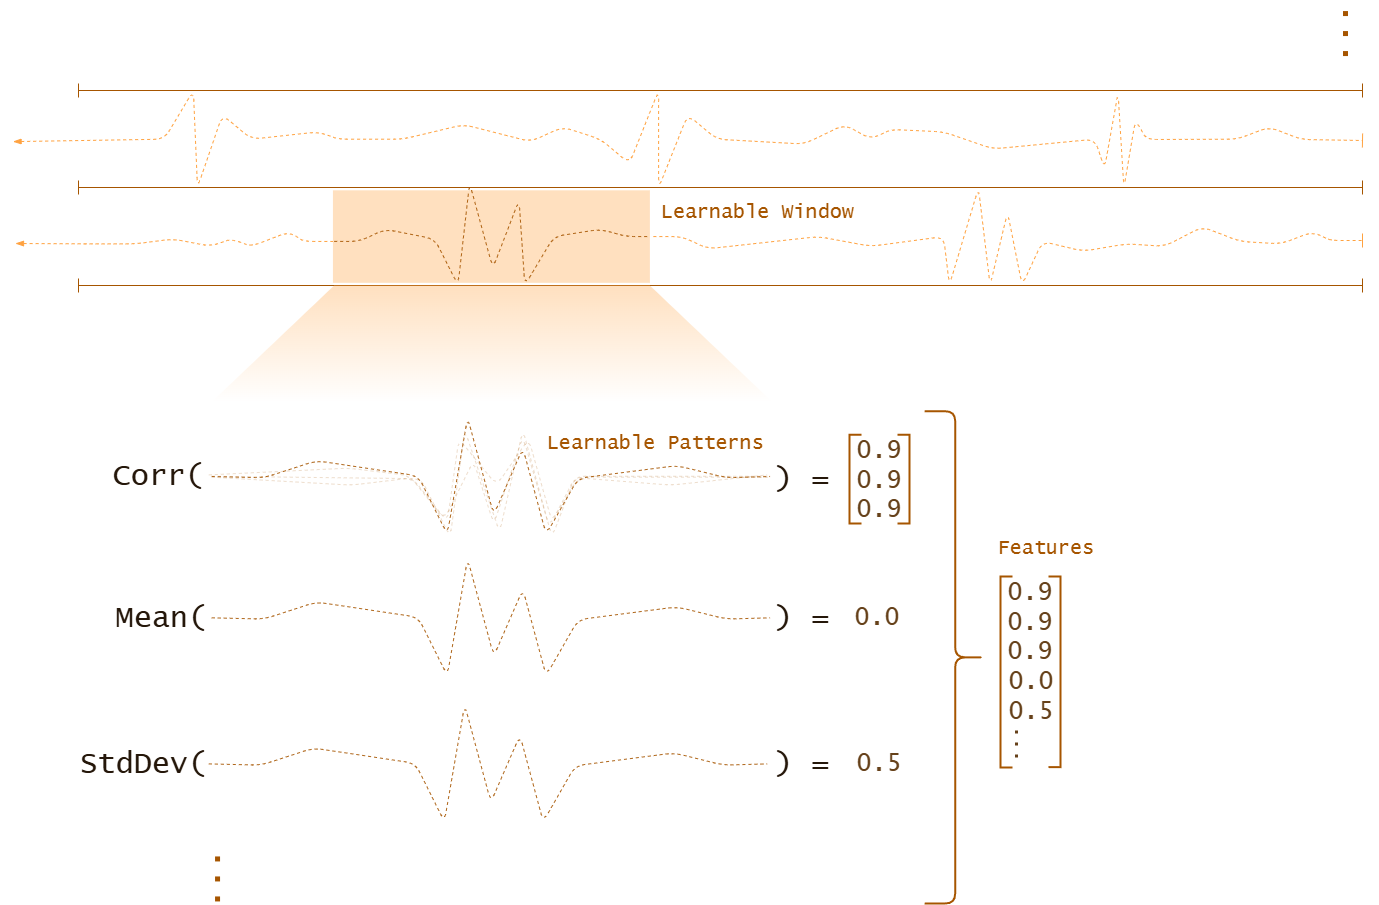

The diagram above was exported from draw.io. Its source (the exported page's mxGraphModel, read from the mxfile embedded in the PNG):
<mxGraphModel dx="1938" dy="1646" grid="0" gridSize="1" guides="1" tooltips="1" connect="1" arrows="1" fold="1" page="0" pageScale="1" pageWidth="827" pageHeight="1169" background="light-dark(#FFFFFF,#FFFFFF)" math="0" shadow="0">
  <root>
    <mxCell id="0" />
    <mxCell id="1" parent="0" />
    <mxCell id="pcs6hddHFnYzONBrSSn0-161" value="" style="endArrow=baseDash;html=1;rounded=0;fillColor=#fa6800;strokeColor=light-dark(#C73500,#A65500);endFill=0;endSize=12;startArrow=baseDash;startFill=0;startSize=12;" edge="1" parent="1">
      <mxGeometry width="50" height="50" relative="1" as="geometry">
        <mxPoint x="96" y="235" as="sourcePoint" />
        <mxPoint x="1380" y="235" as="targetPoint" />
      </mxGeometry>
    </mxCell>
    <mxCell id="pcs6hddHFnYzONBrSSn0-1" value="" style="shape=trapezoid;perimeter=trapezoidPerimeter;whiteSpace=wrap;html=1;fixedSize=1;size=122.89951126663749;gradientColor=light-dark(#FFFFFF,#FFFFFF);fillColor=light-dark(#FFFFFF,#FFB15F);strokeColor=none;opacity=40;" vertex="1" parent="1">
      <mxGeometry x="229" y="234.76" width="561" height="116.85" as="geometry" />
    </mxCell>
    <mxCell id="pcs6hddHFnYzONBrSSn0-26" value="Learnable Window" style="text;html=1;align=center;verticalAlign=middle;whiteSpace=wrap;rounded=0;fillColor=none;strokeColor=none;shadow=0;glass=0;fontColor=light-dark(#000000,#A65500);textShadow=0;fontSize=20;fontFamily=Lucida Console;" vertex="1" parent="1">
      <mxGeometry x="673.2" y="144.68" width="204.8" height="31.65" as="geometry" />
    </mxCell>
    <mxCell id="pcs6hddHFnYzONBrSSn0-40" value="Corr(" style="text;html=1;align=right;verticalAlign=middle;whiteSpace=wrap;rounded=0;fontColor=light-dark(#000000,#25170A);fontFamily=Lucida Console;spacing=0;spacingRight=5;fontSize=30;" vertex="1" parent="1">
      <mxGeometry x="55.0285052983826" y="403.0105238611117" width="171.2958250976018" height="44.87100861166707" as="geometry" />
    </mxCell>
    <mxCell id="pcs6hddHFnYzONBrSSn0-50" value=") =&amp;nbsp;" style="text;html=1;align=left;verticalAlign=middle;whiteSpace=wrap;rounded=0;fontColor=light-dark(#000000,#25170A);fontFamily=Lucida Console;spacing=0;spacingTop=0;spacingLeft=5;fontSize=30;" vertex="1" parent="1">
      <mxGeometry x="787.5463636363637" y="405.07375096019075" width="93.05212121212124" height="44.867825380305355" as="geometry" />
    </mxCell>
    <mxCell id="pcs6hddHFnYzONBrSSn0-51" value="Mean(" style="text;html=1;align=right;verticalAlign=middle;whiteSpace=wrap;rounded=0;fontColor=light-dark(#000000,#25170A);fontFamily=Lucida Console;spacing=0;spacingRight=5;fontSize=30;" vertex="1" parent="1">
      <mxGeometry x="56.74112102621305" y="544.2738131874186" width="172.4946561070831" height="44.87100861166707" as="geometry" />
    </mxCell>
    <mxCell id="pcs6hddHFnYzONBrSSn0-53" value="StdDev(" style="text;html=1;align=right;verticalAlign=middle;whiteSpace=wrap;rounded=0;fontColor=light-dark(#000000,#25170A);fontFamily=Lucida Console;spacing=0;spacingRight=5;fontSize=30;" vertex="1" parent="1">
      <mxGeometry x="56.74112102621305" y="690.374986504104" width="172.4946561070831" height="44.87100861166707" as="geometry" />
    </mxCell>
    <mxCell id="pcs6hddHFnYzONBrSSn0-57" value=") =" style="text;html=1;align=left;verticalAlign=middle;whiteSpace=wrap;rounded=0;fontColor=light-dark(#000000,#25170A);fontFamily=Lucida Console;spacing=0;spacingTop=0;spacingLeft=5;fontSize=30;" vertex="1" parent="1">
      <mxGeometry x="787.5463636363637" y="544.2784311146053" width="93.05212121212124" height="44.867825380305355" as="geometry" />
    </mxCell>
    <mxCell id="pcs6hddHFnYzONBrSSn0-58" value=") =" style="text;html=1;align=left;verticalAlign=middle;whiteSpace=wrap;rounded=0;fontColor=light-dark(#000000,#25170A);fontFamily=Lucida Console;spacing=0;spacingTop=0;spacingLeft=5;fontSize=30;" vertex="1" parent="1">
      <mxGeometry x="787.5463636363637" y="690.3727447918775" width="93.05212121212124" height="44.867825380305355" as="geometry" />
    </mxCell>
    <mxCell id="pcs6hddHFnYzONBrSSn0-61" value="0.0" style="rounded=1;whiteSpace=wrap;html=1;fillColor=none;strokeColor=none;fillStyle=solid;fontColor=light-dark(#000000,#66411A);shadow=1;labelBackgroundColor=none;fontFamily=Lucida Console;fontSize=25;" vertex="1" parent="1">
      <mxGeometry x="863.0550964863357" y="538.7156261310652" width="63.97333333333335" height="55.99348799495513" as="geometry" />
    </mxCell>
    <mxCell id="pcs6hddHFnYzONBrSSn0-62" value="0.5" style="rounded=1;whiteSpace=wrap;html=1;fillColor=none;strokeColor=none;fillStyle=solid;fontColor=light-dark(#000000,#66411A);shadow=1;labelBackgroundColor=none;fontFamily=Lucida Console;fontSize=25;" vertex="1" parent="1">
      <mxGeometry x="865.0250964863358" y="684.8099398083372" width="63.97333333333335" height="55.99348799495513" as="geometry" />
    </mxCell>
    <mxCell id="pcs6hddHFnYzONBrSSn0-65" value="" style="curved=0;endArrow=none;html=1;rounded=1;exitX=0;exitY=0.5;exitDx=0;exitDy=0;dashed=1;fillColor=#fa6800;strokeColor=light-dark(#C73500,#A65500);startFill=0;opacity=20;entryX=1;entryY=0.5;entryDx=0;entryDy=0;fontSize=30;" edge="1" parent="1">
      <mxGeometry width="50" height="50" relative="1" as="geometry">
        <mxPoint x="229.23363636363644" y="425.76699652354375" as="sourcePoint" />
        <mxPoint x="787.5463636363637" y="425.76699652354375" as="targetPoint" />
        <Array as="points">
          <mxPoint x="438.6009090909092" y="428.2014960015852" />
          <mxPoint x="467.6796969696971" y="486.62948347458195" />
          <mxPoint x="482.219090909091" y="379.51150644075466" />
          <mxPoint x="517.1136363636364" y="481.76048451849886" />
          <mxPoint x="540.3766666666667" y="379.51150644075466" />
          <mxPoint x="569.4554545454546" y="486.62948347458195" />
          <mxPoint x="592.7184848484848" y="425.76699652354375" />
        </Array>
      </mxGeometry>
    </mxCell>
    <mxCell id="pcs6hddHFnYzONBrSSn0-68" value="" style="curved=0;endArrow=none;html=1;rounded=1;exitX=0;exitY=0.5;exitDx=0;exitDy=0;dashed=1;fillColor=#fa6800;strokeColor=light-dark(#C73500,#A65500);startFill=0;opacity=20;entryX=1;entryY=0.5;entryDx=0;entryDy=0;fontSize=30;" edge="1" parent="1">
      <mxGeometry width="50" height="50" relative="1" as="geometry">
        <mxPoint x="229.23363636363644" y="426.6677613304191" as="sourcePoint" />
        <mxPoint x="787.5463636363637" y="426.6677613304191" as="targetPoint" />
        <Array as="points">
          <mxPoint x="368.8118181818181" y="434.6529196183953" />
          <mxPoint x="429.8772727272727" y="427.34942118427074" />
          <mxPoint x="464.7718181818183" y="471.1704117890183" />
          <mxPoint x="476.4033333333335" y="388.39742953560625" />
          <mxPoint x="514.2057575757575" y="434.6529196183953" />
          <mxPoint x="546.1924242424243" y="388.39742953560625" />
          <mxPoint x="569.4554545454546" y="471.1704117890183" />
          <mxPoint x="592.7184848484848" y="426.6677613304191" />
        </Array>
      </mxGeometry>
    </mxCell>
    <mxCell id="pcs6hddHFnYzONBrSSn0-69" value="" style="curved=0;endArrow=none;html=1;rounded=1;exitX=0;exitY=0.5;exitDx=0;exitDy=0;dashed=1;fillColor=#fa6800;strokeColor=light-dark(#C73500,#A65500);startFill=0;opacity=20;entryX=1;entryY=0.5;entryDx=0;entryDy=0;fontSize=30;" edge="1" parent="1">
      <mxGeometry width="50" height="50" relative="1" as="geometry">
        <mxPoint x="226.32575757575765" y="424.40367681584047" as="sourcePoint" />
        <mxPoint x="784.638484848485" y="424.40367681584047" as="targetPoint" />
        <Array as="points">
          <mxPoint x="365.90393939393937" y="417.6114232721047" />
          <mxPoint x="426.9693939393939" y="425.0853366696921" />
          <mxPoint x="461.86393939393946" y="468.90632727443955" />
          <mxPoint x="490.94272727272727" y="410.30792483798007" />
          <mxPoint x="511.29787878787886" y="473.6049112670598" />
          <mxPoint x="540.3766666666667" y="385.9629300575648" />
          <mxPoint x="566.5475757575758" y="476.03941074510124" />
          <mxPoint x="595.6263636363637" y="427.34942118427074" />
          <mxPoint x="688.6784848484848" y="434.6529196183953" />
        </Array>
      </mxGeometry>
    </mxCell>
    <mxCell id="pcs6hddHFnYzONBrSSn0-72" value="" style="curved=0;endArrow=none;html=1;rounded=1;exitX=0;exitY=0.5;exitDx=0;exitDy=0;dashed=1;fillColor=#fa6800;strokeColor=light-dark(#C73500,#A65500);startFill=0;opacity=90;entryX=1;entryY=0.5;entryDx=0;entryDy=0;fontSize=30;" edge="1" parent="1">
      <mxGeometry width="50" height="50" relative="1" as="geometry">
        <mxPoint x="229.23363636363644" y="567.3331411716586" as="sourcePoint" />
        <mxPoint x="787.5463636363637" y="567.3331411716586" as="targetPoint" />
        <Array as="points">
          <mxPoint x="281.5754545454545" y="568.5503909106794" />
          <mxPoint x="333.9172727272728" y="551.5088945643886" />
          <mxPoint x="435.69303030303035" y="566.7245163021482" />
          <mxPoint x="464.7718181818183" y="625.1525037751449" />
          <mxPoint x="485.12696969696987" y="508.29652882915144" />
          <mxPoint x="511.29787878787886" y="605.6765079508126" />
          <mxPoint x="540.3766666666667" y="538.7277723046706" />
          <mxPoint x="563.6396969696971" y="625.1525037751449" />
          <mxPoint x="595.6263636363637" y="569.1590157801896" />
          <mxPoint x="694.4942424242425" y="556.3778935204717" />
          <mxPoint x="743.9281818181819" y="568.5503909106794" />
        </Array>
      </mxGeometry>
    </mxCell>
    <mxCell id="pcs6hddHFnYzONBrSSn0-75" value="" style="endArrow=none;dashed=1;html=1;dashPattern=1 3;strokeWidth=5;rounded=1;strokeColor=light-dark(#000000,#A65500);curved=0;fontSize=30;" edge="1" parent="1">
      <mxGeometry width="50" height="50" relative="1" as="geometry">
        <mxPoint x="235.04939393939398" y="850.9523303634966" as="sourcePoint" />
        <mxPoint x="235.04939393939398" y="797.393341846583" as="targetPoint" />
      </mxGeometry>
    </mxCell>
    <mxCell id="pcs6hddHFnYzONBrSSn0-78" value="" style="shape=curlyBracket;whiteSpace=wrap;html=1;rounded=1;flipH=1;labelPosition=right;verticalLabelPosition=middle;align=left;verticalAlign=middle;strokeColor=light-dark(#000000,#A65500);fillColor=none;strokeWidth=2;" vertex="1" parent="1">
      <mxGeometry x="942.16" y="360.75" width="61.07" height="492.25" as="geometry" />
    </mxCell>
    <mxCell id="pcs6hddHFnYzONBrSSn0-82" value="Learnable Patterns" style="text;html=1;align=center;verticalAlign=middle;whiteSpace=wrap;rounded=0;fillColor=none;strokeColor=none;shadow=0;glass=0;fontColor=light-dark(#000000,#A65500);textShadow=0;fontSize=20;fontFamily=Lucida Console;" vertex="1" parent="1">
      <mxGeometry x="554.03" y="376.39" width="238.71" height="31.65" as="geometry" />
    </mxCell>
    <mxCell id="pcs6hddHFnYzONBrSSn0-83" value="Features" style="text;html=1;align=left;verticalAlign=middle;whiteSpace=wrap;rounded=0;fillColor=none;strokeColor=none;shadow=0;glass=0;fontColor=light-dark(#000000,#A65500);textShadow=0;fontSize=20;fontFamily=Lucida Console;" vertex="1" parent="1">
      <mxGeometry x="1014" y="481" width="112" height="31.65" as="geometry" />
    </mxCell>
    <mxCell id="diwaYqWDg7FnA_vOoci0-3" value="" style="curved=0;endArrow=baseDash;html=1;rounded=1;strokeColor=light-dark(#C73500,#FFA240);dashed=1;startFill=1;fillColor=#fa6800;startArrow=blockThin;endFill=0;endSize=12;" parent="1" edge="1">
      <mxGeometry width="50" height="50" relative="1" as="geometry">
        <mxPoint x="30.56" y="91.1244890388721" as="sourcePoint" />
        <mxPoint x="1380" y="90" as="targetPoint" />
        <Array as="points">
          <mxPoint x="181.76969696969698" y="88.68998956083055" />
          <mxPoint x="210.84848484848493" y="40" />
          <mxPoint x="215" y="137" />
          <mxPoint x="239.92727272727274" y="64.34499478041528" />
          <mxPoint x="269.0060606060606" y="88.68998956083055" />
          <mxPoint x="335.88727272727283" y="81.38649112670598" />
          <mxPoint x="356.24242424242425" y="88.68998956083055" />
          <mxPoint x="420.21575757575766" y="88.68998956083055" />
          <mxPoint x="481.2812121212122" y="74.08299269258139" />
          <mxPoint x="548.1624242424243" y="91.1244890388721" />
          <mxPoint x="580.1490909090911" y="76.51749217062292" />
          <mxPoint x="617.9515151515153" y="88.68998956083055" />
          <mxPoint x="647.030303030303" y="113.03498434124583" />
          <mxPoint x="676.1090909090908" y="40" />
          <mxPoint x="676.1090909090908" y="137.3799791216611" />
          <mxPoint x="705.187878787879" y="64.34499478041528" />
          <mxPoint x="734.2666666666667" y="88.68998956083055" />
          <mxPoint x="821.5030303030303" y="93.55898851691362" />
          <mxPoint x="862.2133333333335" y="74.08299269258139" />
          <mxPoint x="888.3842424242424" y="88.68998956083055" />
          <mxPoint x="908.7393939393942" y="78.95199164866443" />
          <mxPoint x="961.0812121212124" y="81.38649112670598" />
          <mxPoint x="1010.5151515151515" y="98.42798747299668" />
          <mxPoint x="1112.290909090909" y="88.68998956083055" />
          <mxPoint x="1122" y="118" />
          <mxPoint x="1135.5539393939398" y="42.43449947804153" />
          <mxPoint x="1141.3696969696969" y="137.3799791216611" />
          <mxPoint x="1153" y="69" />
          <mxPoint x="1164" y="89" />
          <mxPoint x="1254.7769696969697" y="88.68998956083055" />
          <mxPoint x="1286.7636363636361" y="76.51749217062292" />
          <mxPoint x="1319" y="89" />
        </Array>
      </mxGeometry>
    </mxCell>
    <mxCell id="diwaYqWDg7FnA_vOoci0-5" value="" style="curved=0;endArrow=baseDash;html=1;rounded=1;startFill=0;fillColor=#fa6800;strokeColor=light-dark(#C73500,#FFA240);shadow=0;strokeWidth=1;dashed=1;startArrow=none;endFill=0;exitX=1.011;exitY=0.5;exitDx=0;exitDy=0;exitPerimeter=0;endSize=12;targetPerimeterSpacing=0;" parent="1" edge="1" source="diwaYqWDg7FnA_vOoci0-14">
      <mxGeometry width="50" height="50" relative="1" as="geometry">
        <mxPoint x="699.3721212121213" y="195.80796659465778" as="sourcePoint" />
        <mxPoint x="1380" y="190" as="targetPoint" />
        <Array as="points">
          <mxPoint x="699.3721212121213" y="186.06996868249166" />
          <mxPoint x="725.5430303030305" y="198.24246607269936" />
          <mxPoint x="836.0424242424243" y="186.06996868249166" />
          <mxPoint x="888.3842424242424" y="195.80796659465778" />
          <mxPoint x="961.0812121212124" y="186.06996868249166" />
          <mxPoint x="966.8969696969697" y="234.75995824332225" />
          <mxPoint x="995.9757575757578" y="137.3799791216611" />
          <mxPoint x="1007.6072727272727" y="234.75995824332225" />
          <mxPoint x="1025.0545454545456" y="161.72497390207639" />
          <mxPoint x="1039.5939393939398" y="234.75995824332225" />
          <mxPoint x="1059.949090909091" y="190.93896763857475" />
          <mxPoint x="1100.659393939394" y="200.67696555074082" />
          <mxPoint x="1144.277575757576" y="193.3734671166163" />
          <mxPoint x="1182.0800000000004" y="195.80796659465778" />
          <mxPoint x="1219.8824242424243" y="176.33197077032554" />
          <mxPoint x="1257.6848484848488" y="190.93896763857475" />
          <mxPoint x="1298.3951515151516" y="193.3734671166163" />
          <mxPoint x="1330.381818181818" y="181.20096972640863" />
          <mxPoint x="1348" y="190" />
        </Array>
      </mxGeometry>
    </mxCell>
    <mxCell id="diwaYqWDg7FnA_vOoci0-14" value="" style="rounded=0;whiteSpace=wrap;html=1;fillColor=light-dark(#FA6800,#FFB15F);strokeColor=none;fillStyle=solid;fontColor=#000000;shadow=0;opacity=40;" parent="1" vertex="1">
      <mxGeometry x="350.42666666666673" y="139.81447859970262" width="316.9587878787879" height="92.51098016557806" as="geometry" />
    </mxCell>
    <mxCell id="diwaYqWDg7FnA_vOoci0-18" value="" style="curved=0;endArrow=none;html=1;rounded=1;exitX=0.004;exitY=0.552;exitDx=0;exitDy=0;entryX=1;entryY=0.5;entryDx=0;entryDy=0;dashed=1;fillColor=#fa6800;strokeColor=light-dark(#C73500,#A65500);startFill=0;opacity=90;exitPerimeter=0;" parent="1" source="diwaYqWDg7FnA_vOoci0-14" target="diwaYqWDg7FnA_vOoci0-14" edge="1">
      <mxGeometry width="50" height="50" relative="1" as="geometry">
        <mxPoint x="687.7406060606063" y="512.2928987400564" as="sourcePoint" />
        <mxPoint x="833.1345454545456" y="390.56792483798006" as="targetPoint" />
        <Array as="points">
          <mxPoint x="376.59757575757584" y="190.93896763857475" />
          <mxPoint x="402.7684848484849" y="178.76647024836709" />
          <mxPoint x="452.2024242424243" y="188.5044681605332" />
          <mxPoint x="475.4654545454546" y="234.75995824332225" />
          <mxPoint x="487.0969696969699" y="132.51098016557808" />
          <mxPoint x="510.3600000000001" y="217.71846189703152" />
          <mxPoint x="536.5309090909091" y="149.55247651186875" />
          <mxPoint x="542.3466666666667" y="234.75995824332225" />
          <mxPoint x="571.4254545454546" y="186.06996868249166" />
          <mxPoint x="617.9515151515153" y="178.76647024836709" />
          <mxPoint x="644.1224242424245" y="186.06996868249166" />
        </Array>
      </mxGeometry>
    </mxCell>
    <mxCell id="diwaYqWDg7FnA_vOoci0-22" value="" style="endArrow=baseDash;html=1;rounded=0;fillColor=#fa6800;strokeColor=light-dark(#C73500,#A65500);endFill=0;endSize=12;startArrow=baseDash;startFill=0;startSize=12;" parent="1" edge="1">
      <mxGeometry width="50" height="50" relative="1" as="geometry">
        <mxPoint x="96" y="137" as="sourcePoint" />
        <mxPoint x="1380" y="137" as="targetPoint" />
      </mxGeometry>
    </mxCell>
    <mxCell id="pcs6hddHFnYzONBrSSn0-162" value="" style="endArrow=baseDash;html=1;rounded=0;fillColor=#fa6800;strokeColor=light-dark(#C73500,#A65500);endFill=0;endSize=12;startArrow=baseDash;startFill=0;startSize=12;" edge="1" parent="1">
      <mxGeometry width="50" height="50" relative="1" as="geometry">
        <mxPoint x="96" y="40" as="sourcePoint" />
        <mxPoint x="1380" y="40" as="targetPoint" />
      </mxGeometry>
    </mxCell>
    <mxCell id="pcs6hddHFnYzONBrSSn0-56" value="0.9" style="rounded=1;whiteSpace=wrap;html=1;fillColor=none;strokeColor=none;fillStyle=solid;fontColor=light-dark(#000000,#66411A);shadow=1;labelBackgroundColor=none;fontFamily=Lucida Console;fontSize=25;" vertex="1" parent="1">
      <mxGeometry x="865.03" y="385.34" width="63.97" height="29.66" as="geometry" />
    </mxCell>
    <mxCell id="pcs6hddHFnYzONBrSSn0-180" value="" style="endArrow=none;dashed=1;html=1;rounded=1;startArrow=blockThin;startFill=1;strokeColor=light-dark(#000000,#FFA240);curved=0;endSize=6;targetPerimeterSpacing=6;sourcePerimeterSpacing=10;strokeWidth=1;" edge="1" parent="1">
      <mxGeometry width="50" height="50" relative="1" as="geometry">
        <mxPoint x="33" y="193" as="sourcePoint" />
        <mxPoint x="350.42666666666673" y="190.93896763857475" as="targetPoint" />
        <Array as="points">
          <mxPoint x="111.9806060606061" y="193.3734671166163" />
          <mxPoint x="152.69090909090906" y="193.3734671166163" />
          <mxPoint x="190.49333333333337" y="188.5044681605332" />
          <mxPoint x="228.29575757575765" y="195.80796659465778" />
          <mxPoint x="248.65090909090912" y="188.5044681605332" />
          <mxPoint x="269.0060606060606" y="195.80796659465778" />
          <mxPoint x="306.8084848484849" y="181.20096972640863" />
          <mxPoint x="321.34787878787887" y="190.93896763857475" />
        </Array>
      </mxGeometry>
    </mxCell>
    <mxCell id="pcs6hddHFnYzONBrSSn0-181" value="" style="curved=0;endArrow=none;html=1;rounded=1;exitX=0;exitY=0.5;exitDx=0;exitDy=0;dashed=1;fillColor=#fa6800;strokeColor=light-dark(#C73500,#A65500);startFill=0;opacity=90;entryX=1;entryY=0.5;entryDx=0;entryDy=0;fontSize=30;" edge="1" parent="1">
      <mxGeometry width="50" height="50" relative="1" as="geometry">
        <mxPoint x="226.32575757575765" y="713.4031098541502" as="sourcePoint" />
        <mxPoint x="784.638484848485" y="713.4031098541502" as="targetPoint" />
        <Array as="points">
          <mxPoint x="278.6675757575758" y="714.6203595931712" />
          <mxPoint x="331.00939393939404" y="697.5788632468804" />
          <mxPoint x="432.78515151515165" y="712.7944849846399" />
          <mxPoint x="461.86393939393946" y="771.2224724576366" />
          <mxPoint x="482.219090909091" y="654.3664975116432" />
          <mxPoint x="508.3900000000001" y="751.7464766333043" />
          <mxPoint x="537.4687878787879" y="684.7977409871623" />
          <mxPoint x="560.7318181818182" y="771.2224724576366" />
          <mxPoint x="592.7184848484848" y="715.2289844626814" />
          <mxPoint x="691.5863636363637" y="702.4478622029633" />
          <mxPoint x="741.0203030303031" y="714.6203595931712" />
        </Array>
      </mxGeometry>
    </mxCell>
    <mxCell id="pcs6hddHFnYzONBrSSn0-182" value="" style="curved=0;endArrow=none;html=1;rounded=1;exitX=0;exitY=0.5;exitDx=0;exitDy=0;dashed=1;fillColor=#fa6800;strokeColor=light-dark(#C73500,#A65500);startFill=0;opacity=90;entryX=1;entryY=0.5;entryDx=0;entryDy=0;fontSize=30;" edge="1" parent="1">
      <mxGeometry width="50" height="50" relative="1" as="geometry">
        <mxPoint x="229.23363636363644" y="426.03479146612835" as="sourcePoint" />
        <mxPoint x="787.5463636363637" y="426.03479146612835" as="targetPoint" />
        <Array as="points">
          <mxPoint x="281.5754545454545" y="427.25204120514906" />
          <mxPoint x="333.9172727272728" y="410.21054485885844" />
          <mxPoint x="435.69303030303035" y="425.426166596618" />
          <mxPoint x="464.7718181818183" y="483.8541540696146" />
          <mxPoint x="485.12696969696987" y="366.99817912362124" />
          <mxPoint x="511.29787878787886" y="464.37815824528235" />
          <mxPoint x="540.3766666666667" y="397.42942259914037" />
          <mxPoint x="563.6396969696971" y="483.8541540696146" />
          <mxPoint x="595.6263636363637" y="427.8606660746595" />
          <mxPoint x="694.4942424242425" y="415.07954381494153" />
          <mxPoint x="743.9281818181819" y="427.25204120514906" />
        </Array>
      </mxGeometry>
    </mxCell>
    <mxCell id="pcs6hddHFnYzONBrSSn0-186" value="" style="endArrow=none;dashed=1;html=1;dashPattern=1 3;strokeWidth=5;rounded=1;strokeColor=light-dark(#000000,#A65500);curved=0;fontSize=30;" edge="1" parent="1">
      <mxGeometry width="50" height="50" relative="1" as="geometry">
        <mxPoint x="1363" y="5.558988516913587" as="sourcePoint" />
        <mxPoint x="1363" y="-48" as="targetPoint" />
      </mxGeometry>
    </mxCell>
    <mxCell id="pcs6hddHFnYzONBrSSn0-189" value="" style="strokeWidth=2;html=1;shape=mxgraph.flowchart.annotation_1;align=left;pointerEvents=1;fillColor=none;strokeColor=light-dark(#000000,#A65500);rotation=-180;" vertex="1" parent="1">
      <mxGeometry x="915" y="384.29" width="12" height="88.69" as="geometry" />
    </mxCell>
    <mxCell id="pcs6hddHFnYzONBrSSn0-190" value="0.9" style="rounded=1;whiteSpace=wrap;html=1;fillColor=none;strokeColor=none;fillStyle=solid;fontColor=light-dark(#000000,#66411A);shadow=1;labelBackgroundColor=none;fontFamily=Lucida Console;fontSize=25;" vertex="1" parent="1">
      <mxGeometry x="865.03" y="415" width="63.97" height="29.66" as="geometry" />
    </mxCell>
    <mxCell id="pcs6hddHFnYzONBrSSn0-191" value="0.9" style="rounded=1;whiteSpace=wrap;html=1;fillColor=none;strokeColor=none;fillStyle=solid;fontColor=light-dark(#000000,#66411A);shadow=1;labelBackgroundColor=none;fontFamily=Lucida Console;fontSize=25;" vertex="1" parent="1">
      <mxGeometry x="865.03" y="444.66" width="63.97" height="29.66" as="geometry" />
    </mxCell>
    <mxCell id="pcs6hddHFnYzONBrSSn0-193" value="" style="strokeWidth=2;html=1;shape=mxgraph.flowchart.annotation_1;align=left;pointerEvents=1;fillColor=none;strokeColor=light-dark(#000000,#A65500);rotation=0;" vertex="1" parent="1">
      <mxGeometry x="867" y="384.2900000000001" width="12" height="88.69" as="geometry" />
    </mxCell>
    <mxCell id="pcs6hddHFnYzONBrSSn0-194" value="0.9" style="rounded=1;whiteSpace=wrap;html=1;fillColor=none;strokeColor=none;fillStyle=solid;fontColor=light-dark(#000000,#66411A);shadow=1;labelBackgroundColor=none;fontFamily=Lucida Console;fontSize=25;" vertex="1" parent="1">
      <mxGeometry x="1016" y="527.05" width="63.97" height="29.66" as="geometry" />
    </mxCell>
    <mxCell id="pcs6hddHFnYzONBrSSn0-195" value="" style="strokeWidth=2;html=1;shape=mxgraph.flowchart.annotation_1;align=left;pointerEvents=1;fillColor=none;strokeColor=light-dark(#000000,#A65500);rotation=-180;" vertex="1" parent="1">
      <mxGeometry x="1065.97" y="526" width="12" height="190.69" as="geometry" />
    </mxCell>
    <mxCell id="pcs6hddHFnYzONBrSSn0-196" value="0.9" style="rounded=1;whiteSpace=wrap;html=1;fillColor=none;strokeColor=none;fillStyle=solid;fontColor=light-dark(#000000,#66411A);shadow=1;labelBackgroundColor=none;fontFamily=Lucida Console;fontSize=25;" vertex="1" parent="1">
      <mxGeometry x="1016" y="556.71" width="63.97" height="29.66" as="geometry" />
    </mxCell>
    <mxCell id="pcs6hddHFnYzONBrSSn0-197" value="0.9" style="rounded=1;whiteSpace=wrap;html=1;fillColor=none;strokeColor=none;fillStyle=solid;fontColor=light-dark(#000000,#66411A);shadow=1;labelBackgroundColor=none;fontFamily=Lucida Console;fontSize=25;" vertex="1" parent="1">
      <mxGeometry x="1016" y="586.3700000000001" width="63.97" height="29.66" as="geometry" />
    </mxCell>
    <mxCell id="pcs6hddHFnYzONBrSSn0-198" value="" style="strokeWidth=2;html=1;shape=mxgraph.flowchart.annotation_1;align=left;pointerEvents=1;fillColor=none;strokeColor=light-dark(#000000,#A65500);rotation=0;" vertex="1" parent="1">
      <mxGeometry x="1017.97" y="526" width="12" height="191" as="geometry" />
    </mxCell>
    <mxCell id="pcs6hddHFnYzONBrSSn0-199" value="0.0" style="rounded=1;whiteSpace=wrap;html=1;fillColor=none;strokeColor=none;fillStyle=solid;fontColor=light-dark(#000000,#66411A);shadow=1;labelBackgroundColor=none;fontFamily=Lucida Console;fontSize=25;" vertex="1" parent="1">
      <mxGeometry x="1018" y="616.03" width="61.97" height="29.66" as="geometry" />
    </mxCell>
    <mxCell id="pcs6hddHFnYzONBrSSn0-200" value="0.5" style="rounded=1;whiteSpace=wrap;html=1;fillColor=none;strokeColor=none;fillStyle=solid;fontColor=light-dark(#000000,#66411A);shadow=1;labelBackgroundColor=none;fontFamily=Lucida Console;fontSize=25;" vertex="1" parent="1">
      <mxGeometry x="1016" y="645.69" width="65.94" height="29.66" as="geometry" />
    </mxCell>
    <mxCell id="pcs6hddHFnYzONBrSSn0-201" value="" style="endArrow=none;dashed=1;html=1;dashPattern=1 3;strokeWidth=3;rounded=1;strokeColor=light-dark(#000000,#66411A);curved=0;fontSize=30;" edge="1" parent="1">
      <mxGeometry width="50" height="50" relative="1" as="geometry">
        <mxPoint x="1034" y="707" as="sourcePoint" />
        <mxPoint x="1034" y="675.35" as="targetPoint" />
      </mxGeometry>
    </mxCell>
  </root>
</mxGraphModel>